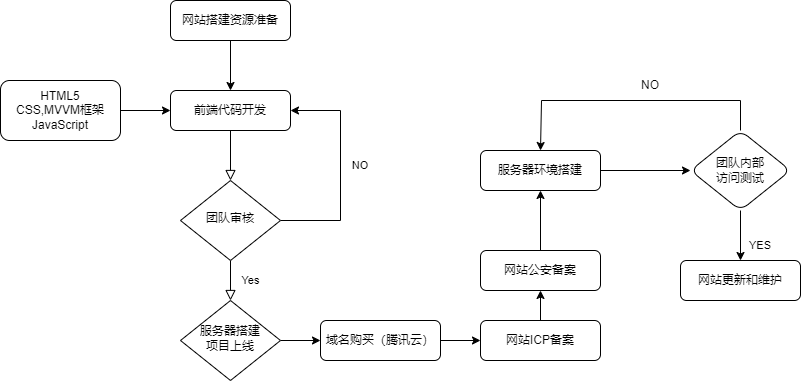

The diagram above was exported from draw.io. Its source (the exported page's mxGraphModel, read from the mxfile embedded in the PNG):
<mxGraphModel dx="2048" dy="1787" grid="1" gridSize="10" guides="1" tooltips="1" connect="1" arrows="1" fold="1" page="1" pageScale="1" pageWidth="827" pageHeight="1169" math="0" shadow="0">
  <root>
    <mxCell id="WIyWlLk6GJQsqaUBKTNV-0" />
    <mxCell id="WIyWlLk6GJQsqaUBKTNV-1" parent="WIyWlLk6GJQsqaUBKTNV-0" />
    <mxCell id="WIyWlLk6GJQsqaUBKTNV-2" value="" style="rounded=0;html=1;jettySize=auto;orthogonalLoop=1;fontSize=11;endArrow=block;endFill=0;endSize=8;strokeWidth=1;shadow=0;labelBackgroundColor=none;edgeStyle=orthogonalEdgeStyle;" parent="WIyWlLk6GJQsqaUBKTNV-1" source="WIyWlLk6GJQsqaUBKTNV-3" target="WIyWlLk6GJQsqaUBKTNV-6" edge="1">
      <mxGeometry relative="1" as="geometry" />
    </mxCell>
    <mxCell id="WIyWlLk6GJQsqaUBKTNV-3" value="前端代码开发" style="rounded=1;whiteSpace=wrap;html=1;fontSize=12;glass=0;strokeWidth=1;shadow=0;" parent="WIyWlLk6GJQsqaUBKTNV-1" vertex="1">
      <mxGeometry x="160" y="80" width="120" height="40" as="geometry" />
    </mxCell>
    <mxCell id="WIyWlLk6GJQsqaUBKTNV-4" value="Yes" style="rounded=0;html=1;jettySize=auto;orthogonalLoop=1;fontSize=11;endArrow=block;endFill=0;endSize=8;strokeWidth=1;shadow=0;labelBackgroundColor=none;edgeStyle=orthogonalEdgeStyle;" parent="WIyWlLk6GJQsqaUBKTNV-1" source="WIyWlLk6GJQsqaUBKTNV-6" target="WIyWlLk6GJQsqaUBKTNV-10" edge="1">
      <mxGeometry y="20" relative="1" as="geometry">
        <mxPoint as="offset" />
      </mxGeometry>
    </mxCell>
    <object label="" id="T5i9gPGo72uVRSbH5RUO-3">
      <mxCell style="edgeStyle=orthogonalEdgeStyle;rounded=0;orthogonalLoop=1;jettySize=auto;exitX=1;exitY=0.5;exitDx=0;exitDy=0;entryX=1;entryY=0.5;entryDx=0;entryDy=0;fontStyle=0;html=1;" edge="1" parent="WIyWlLk6GJQsqaUBKTNV-1" source="WIyWlLk6GJQsqaUBKTNV-6" target="WIyWlLk6GJQsqaUBKTNV-3">
        <mxGeometry relative="1" as="geometry">
          <mxPoint x="320" y="100" as="targetPoint" />
          <Array as="points">
            <mxPoint x="330" y="210" />
            <mxPoint x="330" y="100" />
          </Array>
        </mxGeometry>
      </mxCell>
    </object>
    <mxCell id="WIyWlLk6GJQsqaUBKTNV-6" value="团队审核" style="rhombus;whiteSpace=wrap;html=1;shadow=0;fontFamily=Helvetica;fontSize=12;align=center;strokeWidth=1;spacing=6;spacingTop=-4;" parent="WIyWlLk6GJQsqaUBKTNV-1" vertex="1">
      <mxGeometry x="170" y="170" width="100" height="80" as="geometry" />
    </mxCell>
    <mxCell id="T5i9gPGo72uVRSbH5RUO-6" style="edgeStyle=orthogonalEdgeStyle;rounded=0;orthogonalLoop=1;jettySize=auto;html=1;exitX=1;exitY=0.5;exitDx=0;exitDy=0;entryX=0;entryY=0.5;entryDx=0;entryDy=0;" edge="1" parent="WIyWlLk6GJQsqaUBKTNV-1" source="WIyWlLk6GJQsqaUBKTNV-10" target="WIyWlLk6GJQsqaUBKTNV-11">
      <mxGeometry relative="1" as="geometry" />
    </mxCell>
    <mxCell id="WIyWlLk6GJQsqaUBKTNV-10" value="服务器搭建&lt;br&gt;项目上线" style="rhombus;whiteSpace=wrap;html=1;shadow=0;fontFamily=Helvetica;fontSize=12;align=center;strokeWidth=1;spacing=6;spacingTop=-4;" parent="WIyWlLk6GJQsqaUBKTNV-1" vertex="1">
      <mxGeometry x="170" y="290" width="100" height="80" as="geometry" />
    </mxCell>
    <mxCell id="T5i9gPGo72uVRSbH5RUO-8" value="" style="edgeStyle=orthogonalEdgeStyle;rounded=0;orthogonalLoop=1;jettySize=auto;html=1;" edge="1" parent="WIyWlLk6GJQsqaUBKTNV-1" source="WIyWlLk6GJQsqaUBKTNV-11" target="T5i9gPGo72uVRSbH5RUO-7">
      <mxGeometry relative="1" as="geometry" />
    </mxCell>
    <mxCell id="WIyWlLk6GJQsqaUBKTNV-11" value="域名购买（腾讯云）" style="rounded=1;whiteSpace=wrap;html=1;fontSize=12;glass=0;strokeWidth=1;shadow=0;" parent="WIyWlLk6GJQsqaUBKTNV-1" vertex="1">
      <mxGeometry x="310" y="310" width="120" height="40" as="geometry" />
    </mxCell>
    <mxCell id="T5i9gPGo72uVRSbH5RUO-2" style="edgeStyle=orthogonalEdgeStyle;rounded=0;orthogonalLoop=1;jettySize=auto;html=1;exitX=1;exitY=0.5;exitDx=0;exitDy=0;entryX=0;entryY=0.5;entryDx=0;entryDy=0;" edge="1" parent="WIyWlLk6GJQsqaUBKTNV-1" source="T5i9gPGo72uVRSbH5RUO-0" target="WIyWlLk6GJQsqaUBKTNV-3">
      <mxGeometry relative="1" as="geometry" />
    </mxCell>
    <mxCell id="T5i9gPGo72uVRSbH5RUO-0" value="HTML5&lt;br&gt;CSS,MVVM框架&lt;br&gt;JavaScript" style="whiteSpace=wrap;html=1;rounded=1;glass=0;strokeWidth=1;shadow=0;" vertex="1" parent="WIyWlLk6GJQsqaUBKTNV-1">
      <mxGeometry x="-10" y="70" width="120" height="60" as="geometry" />
    </mxCell>
    <mxCell id="T5i9gPGo72uVRSbH5RUO-5" value="NO" style="text;strokeColor=none;align=center;fillColor=none;html=1;verticalAlign=middle;whiteSpace=wrap;rounded=0;fontSize=11;" vertex="1" parent="WIyWlLk6GJQsqaUBKTNV-1">
      <mxGeometry x="320" y="140" width="60" height="30" as="geometry" />
    </mxCell>
    <mxCell id="T5i9gPGo72uVRSbH5RUO-11" value="" style="edgeStyle=orthogonalEdgeStyle;rounded=0;orthogonalLoop=1;jettySize=auto;html=1;" edge="1" parent="WIyWlLk6GJQsqaUBKTNV-1" source="T5i9gPGo72uVRSbH5RUO-7" target="T5i9gPGo72uVRSbH5RUO-10">
      <mxGeometry relative="1" as="geometry" />
    </mxCell>
    <mxCell id="T5i9gPGo72uVRSbH5RUO-7" value="网站ICP备案" style="whiteSpace=wrap;html=1;rounded=1;glass=0;strokeWidth=1;shadow=0;" vertex="1" parent="WIyWlLk6GJQsqaUBKTNV-1">
      <mxGeometry x="470" y="310" width="120" height="40" as="geometry" />
    </mxCell>
    <mxCell id="T5i9gPGo72uVRSbH5RUO-13" value="" style="edgeStyle=orthogonalEdgeStyle;rounded=0;orthogonalLoop=1;jettySize=auto;html=1;" edge="1" parent="WIyWlLk6GJQsqaUBKTNV-1" source="T5i9gPGo72uVRSbH5RUO-10" target="T5i9gPGo72uVRSbH5RUO-12">
      <mxGeometry relative="1" as="geometry" />
    </mxCell>
    <mxCell id="T5i9gPGo72uVRSbH5RUO-10" value="网站公安备案" style="whiteSpace=wrap;html=1;rounded=1;glass=0;strokeWidth=1;shadow=0;" vertex="1" parent="WIyWlLk6GJQsqaUBKTNV-1">
      <mxGeometry x="470" y="240" width="120" height="40" as="geometry" />
    </mxCell>
    <mxCell id="T5i9gPGo72uVRSbH5RUO-15" value="" style="edgeStyle=orthogonalEdgeStyle;rounded=0;orthogonalLoop=1;jettySize=auto;html=1;" edge="1" parent="WIyWlLk6GJQsqaUBKTNV-1" source="T5i9gPGo72uVRSbH5RUO-12" target="T5i9gPGo72uVRSbH5RUO-14">
      <mxGeometry relative="1" as="geometry" />
    </mxCell>
    <mxCell id="T5i9gPGo72uVRSbH5RUO-12" value="服务器环境搭建" style="whiteSpace=wrap;html=1;rounded=1;glass=0;strokeWidth=1;shadow=0;" vertex="1" parent="WIyWlLk6GJQsqaUBKTNV-1">
      <mxGeometry x="470" y="140" width="120" height="40" as="geometry" />
    </mxCell>
    <mxCell id="T5i9gPGo72uVRSbH5RUO-17" value="" style="edgeStyle=orthogonalEdgeStyle;rounded=0;orthogonalLoop=1;jettySize=auto;html=1;" edge="1" parent="WIyWlLk6GJQsqaUBKTNV-1" source="T5i9gPGo72uVRSbH5RUO-14" target="T5i9gPGo72uVRSbH5RUO-16">
      <mxGeometry relative="1" as="geometry" />
    </mxCell>
    <mxCell id="T5i9gPGo72uVRSbH5RUO-19" style="edgeStyle=orthogonalEdgeStyle;rounded=0;orthogonalLoop=1;jettySize=auto;html=1;exitX=0.5;exitY=0;exitDx=0;exitDy=0;entryX=0.5;entryY=0;entryDx=0;entryDy=0;" edge="1" parent="WIyWlLk6GJQsqaUBKTNV-1" source="T5i9gPGo72uVRSbH5RUO-14" target="T5i9gPGo72uVRSbH5RUO-12">
      <mxGeometry relative="1" as="geometry">
        <mxPoint x="530" y="90" as="targetPoint" />
        <Array as="points">
          <mxPoint x="730" y="90" />
          <mxPoint x="531" y="90" />
        </Array>
      </mxGeometry>
    </mxCell>
    <mxCell id="T5i9gPGo72uVRSbH5RUO-14" value="团队内部&lt;br&gt;访问测试" style="rhombus;whiteSpace=wrap;html=1;rounded=1;glass=0;strokeWidth=1;shadow=0;" vertex="1" parent="WIyWlLk6GJQsqaUBKTNV-1">
      <mxGeometry x="680" y="120" width="100" height="80" as="geometry" />
    </mxCell>
    <mxCell id="T5i9gPGo72uVRSbH5RUO-16" value="网站更新和维护" style="whiteSpace=wrap;html=1;rounded=1;glass=0;strokeWidth=1;shadow=0;" vertex="1" parent="WIyWlLk6GJQsqaUBKTNV-1">
      <mxGeometry x="670" y="250" width="120" height="40" as="geometry" />
    </mxCell>
    <mxCell id="T5i9gPGo72uVRSbH5RUO-18" value="YES" style="text;strokeColor=none;align=center;fillColor=none;html=1;verticalAlign=middle;whiteSpace=wrap;rounded=0;fontSize=11;" vertex="1" parent="WIyWlLk6GJQsqaUBKTNV-1">
      <mxGeometry x="720" y="220" width="60" height="30" as="geometry" />
    </mxCell>
    <mxCell id="T5i9gPGo72uVRSbH5RUO-20" value="NO" style="text;strokeColor=none;align=center;fillColor=none;html=1;verticalAlign=middle;whiteSpace=wrap;rounded=0;" vertex="1" parent="WIyWlLk6GJQsqaUBKTNV-1">
      <mxGeometry x="610" y="60" width="60" height="30" as="geometry" />
    </mxCell>
    <mxCell id="T5i9gPGo72uVRSbH5RUO-24" style="edgeStyle=orthogonalEdgeStyle;rounded=0;orthogonalLoop=1;jettySize=auto;html=1;exitX=0.5;exitY=1;exitDx=0;exitDy=0;entryX=0.5;entryY=0;entryDx=0;entryDy=0;" edge="1" parent="WIyWlLk6GJQsqaUBKTNV-1" source="T5i9gPGo72uVRSbH5RUO-21" target="WIyWlLk6GJQsqaUBKTNV-3">
      <mxGeometry relative="1" as="geometry" />
    </mxCell>
    <mxCell id="T5i9gPGo72uVRSbH5RUO-21" value="网站搭建资源准备" style="rounded=1;whiteSpace=wrap;html=1;fontSize=12;glass=0;strokeWidth=1;shadow=0;" vertex="1" parent="WIyWlLk6GJQsqaUBKTNV-1">
      <mxGeometry x="160" y="-10" width="120" height="40" as="geometry" />
    </mxCell>
  </root>
</mxGraphModel>